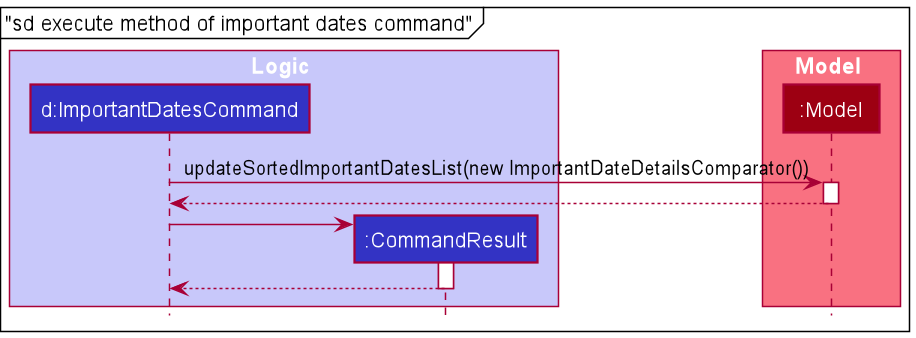

The diagram above was rendered by PlantUML. Its source (embedded in the PNG):
@startuml
!include style.puml
mainframe "sd execute method of important dates command"

box Logic LOGIC_COLOR_T1
participant "d:ImportantDatesCommand" as ImportantDatesCommand LOGIC_COLOR
participant ":CommandResult" as CommandResult LOGIC_COLOR
end box

box Model MODEL_COLOR_T1
participant ":Model" as Model MODEL_COLOR
end box

ImportantDatesCommand -> Model : updateSortedImportantDatesList(new ImportantDateDetailsComparator())
activate Model

Model --> ImportantDatesCommand
deactivate Model

create CommandResult
ImportantDatesCommand -> CommandResult
activate CommandResult

CommandResult --> ImportantDatesCommand
deactivate CommandResult
@enduml